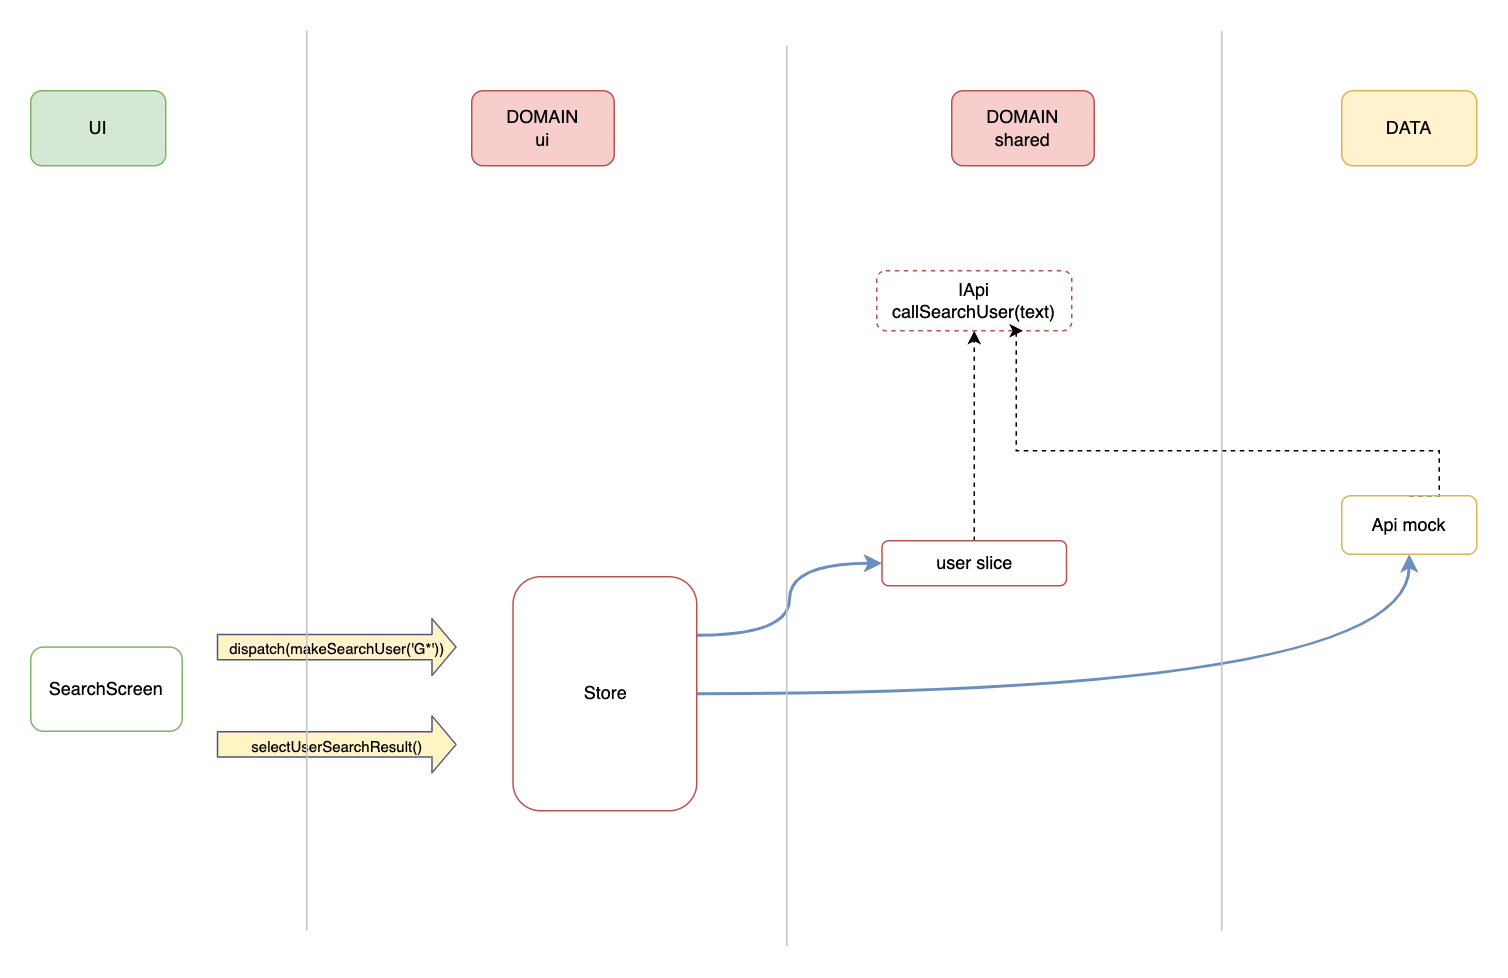

The diagram above was exported from draw.io. Its source (the exported page's mxGraphModel, read from the mxfile embedded in the PNG):
<mxGraphModel dx="2514" dy="1464" grid="1" gridSize="10" guides="1" tooltips="1" connect="1" arrows="1" fold="1" page="1" pageScale="1" pageWidth="1169" pageHeight="827" math="0" shadow="0">
  <root>
    <mxCell id="0" />
    <mxCell id="1" parent="0" />
    <mxCell id="klL53vWJEqzJimfiX_EF-2" value="UI" style="text;html=1;strokeColor=#82b366;fillColor=#d5e8d4;align=center;verticalAlign=middle;whiteSpace=wrap;rounded=1;" parent="1" vertex="1">
      <mxGeometry x="116" y="100" width="90" height="50" as="geometry" />
    </mxCell>
    <mxCell id="klL53vWJEqzJimfiX_EF-3" value="SearchScreen" style="rounded=1;whiteSpace=wrap;html=1;shadow=0;sketch=0;fontSize=12;fillColor=none;strokeColor=#82b366;" parent="1" vertex="1">
      <mxGeometry x="116" y="470.89" width="101" height="56.11" as="geometry" />
    </mxCell>
    <mxCell id="klL53vWJEqzJimfiX_EF-4" value="&lt;span style=&quot;background-color: rgb(255, 242, 204);&quot;&gt;dispatch(makeSearchUser('G*'))&lt;/span&gt;" style="shape=flexArrow;endArrow=classic;html=1;strokeWidth=1;fontSize=10;startSize=5;endSize=5;jumpSize=5;width=16.923076923076923;fillColor=#FFF4C3;strokeColor=#56517e;fillStyle=auto;gradientColor=none;" parent="1" edge="1">
      <mxGeometry width="50" height="50" relative="1" as="geometry">
        <mxPoint x="240" y="470.8899999999998" as="sourcePoint" />
        <mxPoint x="400" y="470.8899999999998" as="targetPoint" />
      </mxGeometry>
    </mxCell>
    <mxCell id="klL53vWJEqzJimfiX_EF-5" value="&lt;span style=&quot;background-color: rgb(255, 244, 195);&quot;&gt;selectUserSearchResult()&lt;/span&gt;" style="shape=flexArrow;endArrow=classic;html=1;strokeWidth=1;fontSize=10;startSize=5;endSize=5;jumpSize=5;width=16.923076923076923;fillColor=#FFF4C3;strokeColor=#56517e;fillStyle=auto;gradientColor=none;" parent="1" edge="1">
      <mxGeometry width="50" height="50" relative="1" as="geometry">
        <mxPoint x="240" y="535.77" as="sourcePoint" />
        <mxPoint x="400" y="535.77" as="targetPoint" />
      </mxGeometry>
    </mxCell>
    <mxCell id="klL53vWJEqzJimfiX_EF-20" style="edgeStyle=orthogonalEdgeStyle;curved=1;rounded=0;orthogonalLoop=1;jettySize=auto;html=1;entryX=0.5;entryY=1;entryDx=0;entryDy=0;strokeWidth=2;fillColor=#dae8fc;strokeColor=#6c8ebf;" parent="1" source="klL53vWJEqzJimfiX_EF-6" target="klL53vWJEqzJimfiX_EF-10" edge="1">
      <mxGeometry relative="1" as="geometry" />
    </mxCell>
    <mxCell id="klL53vWJEqzJimfiX_EF-21" style="edgeStyle=orthogonalEdgeStyle;curved=1;rounded=0;orthogonalLoop=1;jettySize=auto;html=1;exitX=1;exitY=0.25;exitDx=0;exitDy=0;entryX=0;entryY=0.5;entryDx=0;entryDy=0;strokeWidth=2;fillColor=#dae8fc;strokeColor=#6c8ebf;" parent="1" source="klL53vWJEqzJimfiX_EF-6" target="klL53vWJEqzJimfiX_EF-15" edge="1">
      <mxGeometry relative="1" as="geometry" />
    </mxCell>
    <mxCell id="klL53vWJEqzJimfiX_EF-6" value="Store&lt;br style=&quot;font-size: 12px;&quot;&gt;" style="rounded=1;whiteSpace=wrap;html=1;shadow=0;sketch=0;fontSize=12;fillColor=none;strokeColor=#b85450;verticalAlign=middle;" parent="1" vertex="1">
      <mxGeometry x="437.5" y="424" width="122.5" height="156" as="geometry" />
    </mxCell>
    <mxCell id="klL53vWJEqzJimfiX_EF-7" value="DOMAIN&lt;br&gt;ui" style="text;html=1;strokeColor=#b85450;fillColor=#f8cecc;align=center;verticalAlign=middle;whiteSpace=wrap;rounded=1;" parent="1" vertex="1">
      <mxGeometry x="410" y="100" width="95" height="50" as="geometry" />
    </mxCell>
    <mxCell id="klL53vWJEqzJimfiX_EF-8" value="DATA" style="text;html=1;strokeColor=#d6b656;fillColor=#fff2cc;align=center;verticalAlign=middle;whiteSpace=wrap;rounded=1;" parent="1" vertex="1">
      <mxGeometry x="990" y="100" width="90" height="50" as="geometry" />
    </mxCell>
    <mxCell id="klL53vWJEqzJimfiX_EF-9" value="IApi&lt;br style=&quot;font-size: 12px;&quot;&gt;callSearchUser(text)" style="rounded=1;whiteSpace=wrap;html=1;shadow=0;sketch=0;fontSize=12;fillColor=none;strokeColor=#b85450;dashed=1;" parent="1" vertex="1">
      <mxGeometry x="680" y="220" width="130" height="40" as="geometry" />
    </mxCell>
    <mxCell id="klL53vWJEqzJimfiX_EF-11" style="edgeStyle=orthogonalEdgeStyle;rounded=0;orthogonalLoop=1;jettySize=auto;html=1;entryX=0.5;entryY=1;entryDx=0;entryDy=0;curved=1;dashed=1;startArrow=none;" parent="1" source="klL53vWJEqzJimfiX_EF-15" target="klL53vWJEqzJimfiX_EF-9" edge="1">
      <mxGeometry relative="1" as="geometry" />
    </mxCell>
    <mxCell id="klL53vWJEqzJimfiX_EF-18" style="edgeStyle=orthogonalEdgeStyle;rounded=0;orthogonalLoop=1;jettySize=auto;html=1;entryX=0.75;entryY=1;entryDx=0;entryDy=0;dashed=1;exitX=0.5;exitY=0;exitDx=0;exitDy=0;" parent="1" source="klL53vWJEqzJimfiX_EF-10" target="klL53vWJEqzJimfiX_EF-9" edge="1">
      <mxGeometry relative="1" as="geometry">
        <Array as="points">
          <mxPoint x="1055" y="370" />
          <mxPoint x="1055" y="340" />
          <mxPoint x="773" y="340" />
        </Array>
      </mxGeometry>
    </mxCell>
    <mxCell id="klL53vWJEqzJimfiX_EF-10" value="Api mock" style="text;html=1;strokeColor=#d6b656;fillColor=none;align=center;verticalAlign=middle;whiteSpace=wrap;rounded=1;" parent="1" vertex="1">
      <mxGeometry x="990" y="370" width="90" height="39" as="geometry" />
    </mxCell>
    <mxCell id="klL53vWJEqzJimfiX_EF-12" value="DOMAIN&lt;br&gt;shared" style="text;html=1;strokeColor=#b85450;fillColor=#f8cecc;align=center;verticalAlign=middle;whiteSpace=wrap;rounded=1;" parent="1" vertex="1">
      <mxGeometry x="730" y="100" width="95" height="50" as="geometry" />
    </mxCell>
    <mxCell id="klL53vWJEqzJimfiX_EF-14" value="" style="endArrow=none;html=1;rounded=1;fontColor=default;fillColor=#f5f5f5;strokeColor=#C4C4C4;" parent="1" edge="1">
      <mxGeometry width="50" height="50" relative="1" as="geometry">
        <mxPoint x="300" y="60.00000000000006" as="sourcePoint" />
        <mxPoint x="300" y="660" as="targetPoint" />
      </mxGeometry>
    </mxCell>
    <mxCell id="klL53vWJEqzJimfiX_EF-15" value="user slice" style="rounded=1;whiteSpace=wrap;html=1;shadow=0;sketch=0;fontSize=12;fillColor=none;strokeColor=#b85450;" parent="1" vertex="1">
      <mxGeometry x="683.5" y="400" width="123" height="30" as="geometry" />
    </mxCell>
    <mxCell id="klL53vWJEqzJimfiX_EF-23" value="" style="endArrow=none;html=1;rounded=1;fontColor=default;fillColor=#f5f5f5;strokeColor=#C4C4C4;" parent="1" edge="1">
      <mxGeometry width="50" height="50" relative="1" as="geometry">
        <mxPoint x="619.9999999999998" y="70" as="sourcePoint" />
        <mxPoint x="619.9999999999998" y="670" as="targetPoint" />
      </mxGeometry>
    </mxCell>
    <mxCell id="klL53vWJEqzJimfiX_EF-24" value="" style="endArrow=none;html=1;rounded=1;fontColor=default;fillColor=#f5f5f5;strokeColor=#C4C4C4;" parent="1" edge="1">
      <mxGeometry width="50" height="50" relative="1" as="geometry">
        <mxPoint x="909.9999999999998" y="60" as="sourcePoint" />
        <mxPoint x="909.9999999999998" y="660" as="targetPoint" />
      </mxGeometry>
    </mxCell>
  </root>
</mxGraphModel>